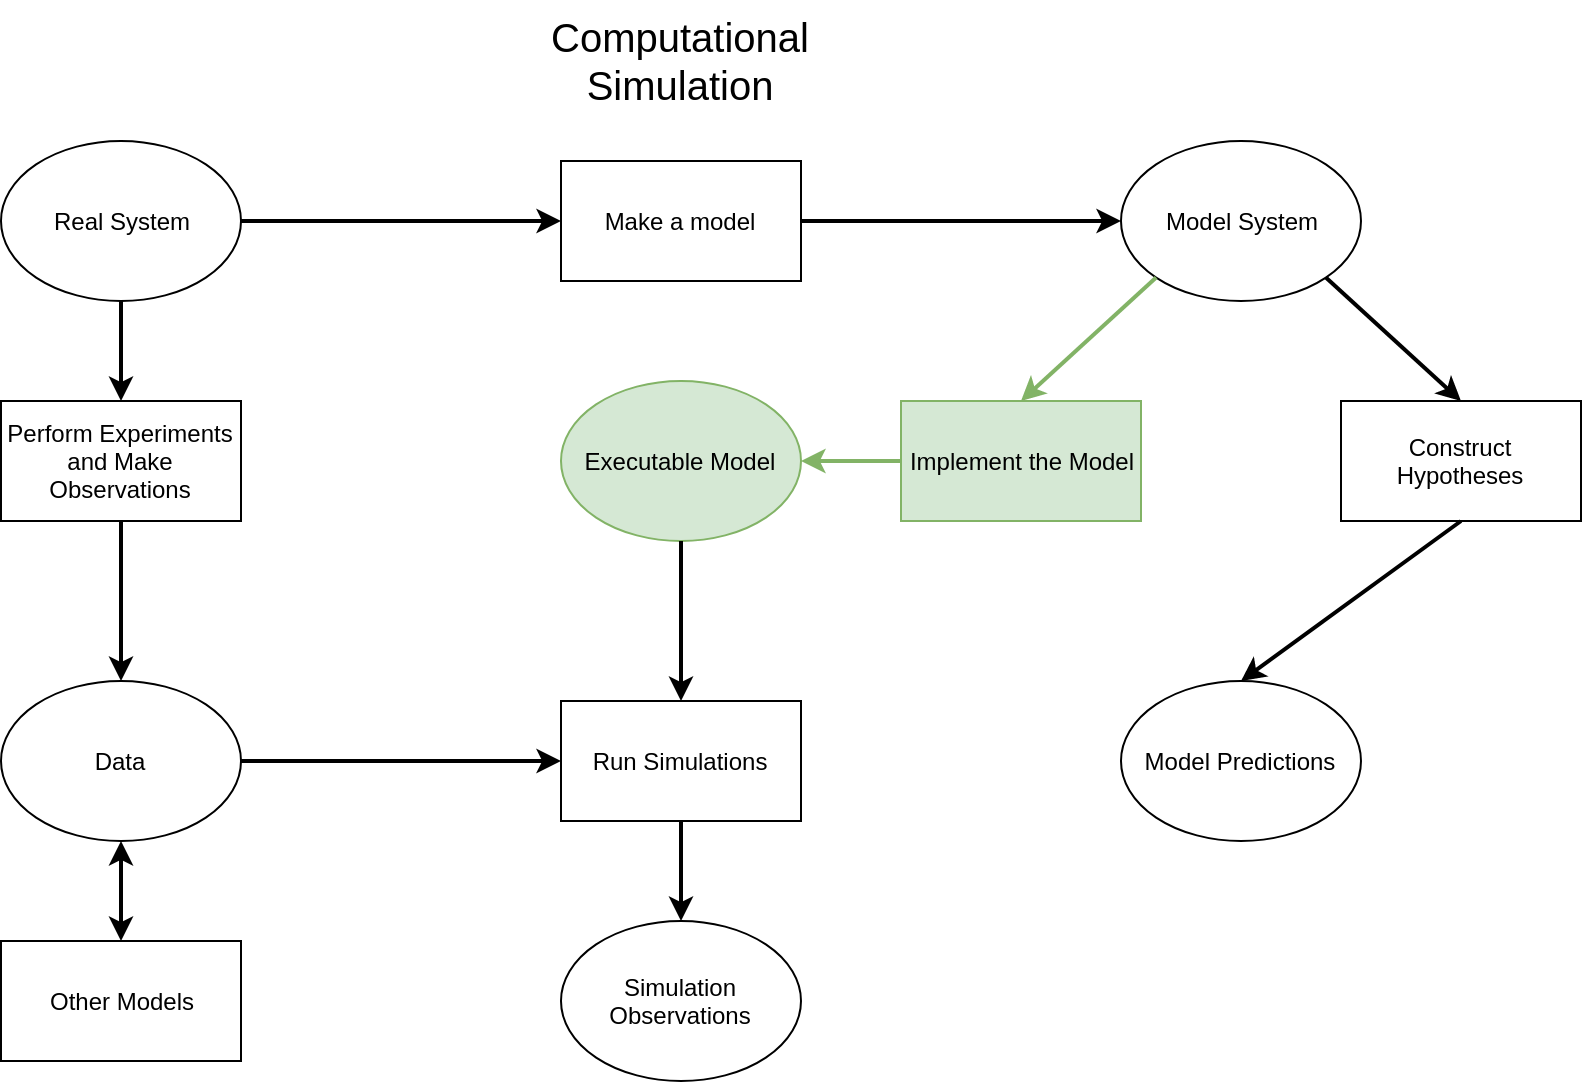

The diagram above was exported from draw.io. Its source (the exported page's mxGraphModel, read from the mxfile embedded in the PNG):
<mxGraphModel dx="1355" dy="726" grid="1" gridSize="10" guides="1" tooltips="1" connect="1" arrows="1" fold="1" page="1" pageScale="1" pageWidth="850" pageHeight="1100" math="0" shadow="0">
  <root>
    <mxCell id="0" />
    <mxCell id="1" parent="0" />
    <mxCell id="UdEEgBxOv0YgSfqaxe4V-1" value="Real System" style="ellipse;whiteSpace=wrap;html=1;" vertex="1" parent="1">
      <mxGeometry x="150" y="180" width="120" height="80" as="geometry" />
    </mxCell>
    <mxCell id="UdEEgBxOv0YgSfqaxe4V-2" value="Make a model" style="rounded=0;whiteSpace=wrap;html=1;" vertex="1" parent="1">
      <mxGeometry x="430" y="190" width="120" height="60" as="geometry" />
    </mxCell>
    <mxCell id="UdEEgBxOv0YgSfqaxe4V-3" value="Model System" style="ellipse;whiteSpace=wrap;html=1;" vertex="1" parent="1">
      <mxGeometry x="710" y="180" width="120" height="80" as="geometry" />
    </mxCell>
    <mxCell id="UdEEgBxOv0YgSfqaxe4V-4" value="Perform Experiments&lt;br&gt;and Make Observations" style="rounded=0;whiteSpace=wrap;html=1;" vertex="1" parent="1">
      <mxGeometry x="150" y="310" width="120" height="60" as="geometry" />
    </mxCell>
    <mxCell id="UdEEgBxOv0YgSfqaxe4V-6" value="Data" style="ellipse;whiteSpace=wrap;html=1;" vertex="1" parent="1">
      <mxGeometry x="150" y="450" width="120" height="80" as="geometry" />
    </mxCell>
    <mxCell id="UdEEgBxOv0YgSfqaxe4V-7" value="Implement the Model" style="rounded=0;whiteSpace=wrap;html=1;fillColor=#d5e8d4;strokeColor=#82b366;" vertex="1" parent="1">
      <mxGeometry x="600" y="310" width="120" height="60" as="geometry" />
    </mxCell>
    <mxCell id="UdEEgBxOv0YgSfqaxe4V-8" value="Construct Hypotheses" style="rounded=0;whiteSpace=wrap;html=1;" vertex="1" parent="1">
      <mxGeometry x="820" y="310" width="120" height="60" as="geometry" />
    </mxCell>
    <mxCell id="UdEEgBxOv0YgSfqaxe4V-9" value="Executable Model" style="ellipse;whiteSpace=wrap;html=1;fillColor=#d5e8d4;strokeColor=#82b366;" vertex="1" parent="1">
      <mxGeometry x="430" y="300" width="120" height="80" as="geometry" />
    </mxCell>
    <mxCell id="UdEEgBxOv0YgSfqaxe4V-10" value="Model Predictions" style="ellipse;whiteSpace=wrap;html=1;" vertex="1" parent="1">
      <mxGeometry x="710" y="450" width="120" height="80" as="geometry" />
    </mxCell>
    <mxCell id="UdEEgBxOv0YgSfqaxe4V-11" value="Run Simulations" style="rounded=0;whiteSpace=wrap;html=1;" vertex="1" parent="1">
      <mxGeometry x="430" y="460" width="120" height="60" as="geometry" />
    </mxCell>
    <mxCell id="UdEEgBxOv0YgSfqaxe4V-12" value="Simulation Observations" style="ellipse;whiteSpace=wrap;html=1;" vertex="1" parent="1">
      <mxGeometry x="430" y="570" width="120" height="80" as="geometry" />
    </mxCell>
    <mxCell id="UdEEgBxOv0YgSfqaxe4V-16" value="" style="endArrow=classic;html=1;exitX=0.5;exitY=1;exitDx=0;exitDy=0;entryX=0.5;entryY=0;entryDx=0;entryDy=0;strokeWidth=2;" edge="1" parent="1" source="UdEEgBxOv0YgSfqaxe4V-1" target="UdEEgBxOv0YgSfqaxe4V-4">
      <mxGeometry width="50" height="50" relative="1" as="geometry">
        <mxPoint x="60" y="260" as="sourcePoint" />
        <mxPoint x="110" y="210" as="targetPoint" />
      </mxGeometry>
    </mxCell>
    <mxCell id="UdEEgBxOv0YgSfqaxe4V-18" value="" style="endArrow=classic;html=1;exitX=0.5;exitY=1;exitDx=0;exitDy=0;strokeWidth=2;" edge="1" parent="1" source="UdEEgBxOv0YgSfqaxe4V-4" target="UdEEgBxOv0YgSfqaxe4V-6">
      <mxGeometry width="50" height="50" relative="1" as="geometry">
        <mxPoint x="40" y="820" as="sourcePoint" />
        <mxPoint x="90" y="770" as="targetPoint" />
      </mxGeometry>
    </mxCell>
    <mxCell id="UdEEgBxOv0YgSfqaxe4V-20" value="" style="endArrow=classic;html=1;exitX=1;exitY=0.5;exitDx=0;exitDy=0;entryX=0;entryY=0.5;entryDx=0;entryDy=0;strokeWidth=2;" edge="1" parent="1" source="UdEEgBxOv0YgSfqaxe4V-1" target="UdEEgBxOv0YgSfqaxe4V-2">
      <mxGeometry width="50" height="50" relative="1" as="geometry">
        <mxPoint x="40" y="820" as="sourcePoint" />
        <mxPoint x="90" y="770" as="targetPoint" />
      </mxGeometry>
    </mxCell>
    <mxCell id="UdEEgBxOv0YgSfqaxe4V-21" value="" style="endArrow=classic;html=1;exitX=1;exitY=0.5;exitDx=0;exitDy=0;entryX=0;entryY=0.5;entryDx=0;entryDy=0;strokeWidth=2;" edge="1" parent="1" source="UdEEgBxOv0YgSfqaxe4V-2" target="UdEEgBxOv0YgSfqaxe4V-3">
      <mxGeometry width="50" height="50" relative="1" as="geometry">
        <mxPoint x="40" y="820" as="sourcePoint" />
        <mxPoint x="90" y="770" as="targetPoint" />
      </mxGeometry>
    </mxCell>
    <mxCell id="UdEEgBxOv0YgSfqaxe4V-22" value="" style="endArrow=classic;html=1;exitX=0;exitY=1;exitDx=0;exitDy=0;entryX=0.5;entryY=0;entryDx=0;entryDy=0;strokeWidth=2;fillColor=#d5e8d4;strokeColor=#82b366;" edge="1" parent="1" source="UdEEgBxOv0YgSfqaxe4V-3" target="UdEEgBxOv0YgSfqaxe4V-7">
      <mxGeometry width="50" height="50" relative="1" as="geometry">
        <mxPoint x="40" y="820" as="sourcePoint" />
        <mxPoint x="90" y="770" as="targetPoint" />
      </mxGeometry>
    </mxCell>
    <mxCell id="UdEEgBxOv0YgSfqaxe4V-23" value="" style="endArrow=classic;html=1;exitX=1;exitY=1;exitDx=0;exitDy=0;entryX=0.5;entryY=0;entryDx=0;entryDy=0;strokeWidth=2;" edge="1" parent="1" source="UdEEgBxOv0YgSfqaxe4V-3" target="UdEEgBxOv0YgSfqaxe4V-8">
      <mxGeometry width="50" height="50" relative="1" as="geometry">
        <mxPoint x="40" y="820" as="sourcePoint" />
        <mxPoint x="90" y="770" as="targetPoint" />
      </mxGeometry>
    </mxCell>
    <mxCell id="UdEEgBxOv0YgSfqaxe4V-24" value="" style="endArrow=classic;html=1;exitX=0;exitY=0.5;exitDx=0;exitDy=0;entryX=1;entryY=0.5;entryDx=0;entryDy=0;strokeWidth=2;fillColor=#d5e8d4;strokeColor=#82b366;" edge="1" parent="1" source="UdEEgBxOv0YgSfqaxe4V-7" target="UdEEgBxOv0YgSfqaxe4V-9">
      <mxGeometry width="50" height="50" relative="1" as="geometry">
        <mxPoint x="40" y="820" as="sourcePoint" />
        <mxPoint x="90" y="770" as="targetPoint" />
      </mxGeometry>
    </mxCell>
    <mxCell id="UdEEgBxOv0YgSfqaxe4V-25" value="" style="endArrow=classic;html=1;exitX=0.5;exitY=1;exitDx=0;exitDy=0;entryX=0.5;entryY=0;entryDx=0;entryDy=0;strokeWidth=2;" edge="1" parent="1" source="UdEEgBxOv0YgSfqaxe4V-9" target="UdEEgBxOv0YgSfqaxe4V-11">
      <mxGeometry width="50" height="50" relative="1" as="geometry">
        <mxPoint x="40" y="820" as="sourcePoint" />
        <mxPoint x="90" y="770" as="targetPoint" />
      </mxGeometry>
    </mxCell>
    <mxCell id="UdEEgBxOv0YgSfqaxe4V-26" value="" style="endArrow=classic;html=1;exitX=0.5;exitY=1;exitDx=0;exitDy=0;strokeWidth=2;" edge="1" parent="1" source="UdEEgBxOv0YgSfqaxe4V-11" target="UdEEgBxOv0YgSfqaxe4V-12">
      <mxGeometry width="50" height="50" relative="1" as="geometry">
        <mxPoint x="40" y="820" as="sourcePoint" />
        <mxPoint x="90" y="770" as="targetPoint" />
      </mxGeometry>
    </mxCell>
    <mxCell id="UdEEgBxOv0YgSfqaxe4V-27" value="" style="endArrow=classic;html=1;exitX=0.5;exitY=1;exitDx=0;exitDy=0;entryX=0.5;entryY=0;entryDx=0;entryDy=0;strokeWidth=2;" edge="1" parent="1" source="UdEEgBxOv0YgSfqaxe4V-8" target="UdEEgBxOv0YgSfqaxe4V-10">
      <mxGeometry width="50" height="50" relative="1" as="geometry">
        <mxPoint x="40" y="820" as="sourcePoint" />
        <mxPoint x="90" y="770" as="targetPoint" />
      </mxGeometry>
    </mxCell>
    <mxCell id="UdEEgBxOv0YgSfqaxe4V-28" value="" style="endArrow=classic;html=1;exitX=1;exitY=0.5;exitDx=0;exitDy=0;entryX=0;entryY=0.5;entryDx=0;entryDy=0;strokeWidth=2;" edge="1" parent="1" source="UdEEgBxOv0YgSfqaxe4V-6" target="UdEEgBxOv0YgSfqaxe4V-11">
      <mxGeometry width="50" height="50" relative="1" as="geometry">
        <mxPoint x="40" y="690" as="sourcePoint" />
        <mxPoint x="90" y="640" as="targetPoint" />
      </mxGeometry>
    </mxCell>
    <mxCell id="UdEEgBxOv0YgSfqaxe4V-29" value="&lt;font style=&quot;font-size: 20px&quot;&gt;Computational Simulation&lt;/font&gt;" style="text;html=1;strokeColor=none;fillColor=none;align=center;verticalAlign=middle;whiteSpace=wrap;rounded=0;" vertex="1" parent="1">
      <mxGeometry x="405" y="110" width="170" height="60" as="geometry" />
    </mxCell>
    <mxCell id="UdEEgBxOv0YgSfqaxe4V-30" value="Other Models" style="rounded=0;whiteSpace=wrap;html=1;" vertex="1" parent="1">
      <mxGeometry x="150" y="580" width="120" height="60" as="geometry" />
    </mxCell>
    <mxCell id="UdEEgBxOv0YgSfqaxe4V-31" value="" style="endArrow=classic;startArrow=classic;html=1;strokeWidth=2;entryX=0.5;entryY=1;entryDx=0;entryDy=0;exitX=0.5;exitY=0;exitDx=0;exitDy=0;" edge="1" parent="1" source="UdEEgBxOv0YgSfqaxe4V-30" target="UdEEgBxOv0YgSfqaxe4V-6">
      <mxGeometry width="50" height="50" relative="1" as="geometry">
        <mxPoint x="150" y="720" as="sourcePoint" />
        <mxPoint x="200" y="670" as="targetPoint" />
      </mxGeometry>
    </mxCell>
  </root>
</mxGraphModel>